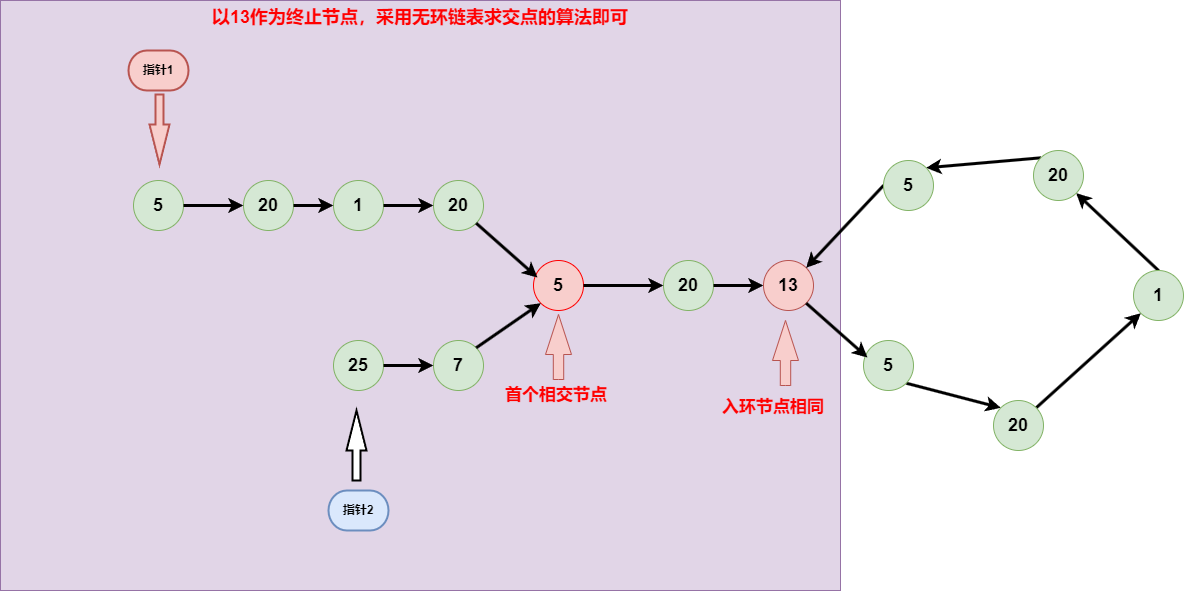

The diagram above was exported from draw.io. Its source (the exported page's mxGraphModel, read from the mxfile embedded in the PNG):
<mxGraphModel dx="2887" dy="1084" grid="1" gridSize="10" guides="1" tooltips="1" connect="1" arrows="1" fold="1" page="1" pageScale="1" pageWidth="827" pageHeight="1169" math="0" shadow="0">
  <root>
    <mxCell id="0" />
    <mxCell id="1" parent="0" />
    <mxCell id="0H3mDnilevJmKFPtT4zF-44" value="&lt;font color=&quot;#ff0000&quot;&gt;以13作为终止节点，采用无环链表求交点的算法即可&lt;/font&gt;" style="rounded=0;whiteSpace=wrap;html=1;verticalAlign=top;fontSize=18;fontStyle=1;fillColor=#e1d5e7;strokeColor=#9673a6;" vertex="1" parent="1">
      <mxGeometry x="-413" y="220" width="840" height="590" as="geometry" />
    </mxCell>
    <mxCell id="0H3mDnilevJmKFPtT4zF-2" value="&lt;font size=&quot;1&quot; style=&quot;&quot;&gt;&lt;b style=&quot;font-size: 18px;&quot;&gt;5&lt;/b&gt;&lt;/font&gt;" style="ellipse;whiteSpace=wrap;html=1;aspect=fixed;fillColor=#d5e8d4;strokeColor=#82b366;fontSize=16;" vertex="1" parent="1">
      <mxGeometry x="-280" y="400" width="50" height="50" as="geometry" />
    </mxCell>
    <mxCell id="0H3mDnilevJmKFPtT4zF-3" value="&lt;font size=&quot;1&quot; style=&quot;&quot;&gt;&lt;b style=&quot;font-size: 18px;&quot;&gt;20&lt;/b&gt;&lt;/font&gt;" style="ellipse;whiteSpace=wrap;html=1;aspect=fixed;fillColor=#d5e8d4;strokeColor=#82b366;fontSize=16;" vertex="1" parent="1">
      <mxGeometry x="-170" y="400" width="50" height="50" as="geometry" />
    </mxCell>
    <mxCell id="0H3mDnilevJmKFPtT4zF-4" style="rounded=0;orthogonalLoop=1;jettySize=auto;html=1;exitX=1;exitY=0.5;exitDx=0;exitDy=0;entryX=0;entryY=0.5;entryDx=0;entryDy=0;strokeWidth=3;" edge="1" parent="1" source="0H3mDnilevJmKFPtT4zF-2" target="0H3mDnilevJmKFPtT4zF-3">
      <mxGeometry relative="1" as="geometry" />
    </mxCell>
    <mxCell id="0H3mDnilevJmKFPtT4zF-5" value="&lt;font size=&quot;1&quot; style=&quot;&quot;&gt;&lt;b style=&quot;font-size: 18px;&quot;&gt;1&lt;/b&gt;&lt;/font&gt;" style="ellipse;whiteSpace=wrap;html=1;aspect=fixed;fillColor=#d5e8d4;strokeColor=#82b366;fontSize=16;" vertex="1" parent="1">
      <mxGeometry x="-80" y="400" width="50" height="50" as="geometry" />
    </mxCell>
    <mxCell id="0H3mDnilevJmKFPtT4zF-6" style="rounded=0;orthogonalLoop=1;jettySize=auto;html=1;exitX=1;exitY=0.5;exitDx=0;exitDy=0;entryX=0;entryY=0.5;entryDx=0;entryDy=0;strokeWidth=3;" edge="1" parent="1" source="0H3mDnilevJmKFPtT4zF-3" target="0H3mDnilevJmKFPtT4zF-5">
      <mxGeometry relative="1" as="geometry" />
    </mxCell>
    <mxCell id="0H3mDnilevJmKFPtT4zF-7" value="&lt;font size=&quot;1&quot; style=&quot;&quot;&gt;&lt;b style=&quot;font-size: 18px;&quot;&gt;20&lt;/b&gt;&lt;/font&gt;" style="ellipse;whiteSpace=wrap;html=1;aspect=fixed;fillColor=#d5e8d4;strokeColor=#82b366;fontSize=16;" vertex="1" parent="1">
      <mxGeometry x="20" y="400" width="50" height="50" as="geometry" />
    </mxCell>
    <mxCell id="0H3mDnilevJmKFPtT4zF-8" style="rounded=0;orthogonalLoop=1;jettySize=auto;html=1;exitX=1;exitY=0.5;exitDx=0;exitDy=0;strokeWidth=3;" edge="1" parent="1" source="0H3mDnilevJmKFPtT4zF-5" target="0H3mDnilevJmKFPtT4zF-7">
      <mxGeometry relative="1" as="geometry" />
    </mxCell>
    <mxCell id="0H3mDnilevJmKFPtT4zF-9" value="&lt;font size=&quot;1&quot; style=&quot;&quot;&gt;&lt;b style=&quot;font-size: 18px;&quot;&gt;5&lt;/b&gt;&lt;/font&gt;" style="ellipse;whiteSpace=wrap;html=1;aspect=fixed;fillColor=#f8cecc;strokeColor=#FF0000;fontSize=16;" vertex="1" parent="1">
      <mxGeometry x="120" y="480" width="50" height="50" as="geometry" />
    </mxCell>
    <mxCell id="0H3mDnilevJmKFPtT4zF-10" value="&lt;font size=&quot;1&quot; style=&quot;&quot;&gt;&lt;b style=&quot;font-size: 18px;&quot;&gt;20&lt;/b&gt;&lt;/font&gt;" style="ellipse;whiteSpace=wrap;html=1;aspect=fixed;fillColor=#d5e8d4;strokeColor=#82b366;fontSize=16;" vertex="1" parent="1">
      <mxGeometry x="250" y="480" width="50" height="50" as="geometry" />
    </mxCell>
    <mxCell id="0H3mDnilevJmKFPtT4zF-11" style="rounded=0;orthogonalLoop=1;jettySize=auto;html=1;exitX=1;exitY=0.5;exitDx=0;exitDy=0;entryX=0;entryY=0.5;entryDx=0;entryDy=0;strokeWidth=3;" edge="1" parent="1" source="0H3mDnilevJmKFPtT4zF-9" target="0H3mDnilevJmKFPtT4zF-10">
      <mxGeometry relative="1" as="geometry" />
    </mxCell>
    <mxCell id="0H3mDnilevJmKFPtT4zF-14" style="rounded=0;orthogonalLoop=1;jettySize=auto;html=1;exitX=1;exitY=1;exitDx=0;exitDy=0;entryX=0.08;entryY=0.34;entryDx=0;entryDy=0;entryPerimeter=0;strokeWidth=3;" edge="1" parent="1" source="0H3mDnilevJmKFPtT4zF-7" target="0H3mDnilevJmKFPtT4zF-9">
      <mxGeometry relative="1" as="geometry" />
    </mxCell>
    <mxCell id="0H3mDnilevJmKFPtT4zF-15" value="&lt;font size=&quot;1&quot; style=&quot;&quot;&gt;&lt;b style=&quot;font-size: 18px;&quot;&gt;25&lt;/b&gt;&lt;/font&gt;" style="ellipse;whiteSpace=wrap;html=1;aspect=fixed;fillColor=#d5e8d4;strokeColor=#82b366;fontSize=16;" vertex="1" parent="1">
      <mxGeometry x="-80" y="560" width="50" height="50" as="geometry" />
    </mxCell>
    <mxCell id="0H3mDnilevJmKFPtT4zF-16" value="&lt;span style=&quot;font-size: 18px;&quot;&gt;&lt;b&gt;7&lt;/b&gt;&lt;/span&gt;" style="ellipse;whiteSpace=wrap;html=1;aspect=fixed;fillColor=#d5e8d4;strokeColor=#82b366;fontSize=16;" vertex="1" parent="1">
      <mxGeometry x="20" y="560" width="50" height="50" as="geometry" />
    </mxCell>
    <mxCell id="0H3mDnilevJmKFPtT4zF-17" style="rounded=0;orthogonalLoop=1;jettySize=auto;html=1;exitX=1;exitY=0.5;exitDx=0;exitDy=0;strokeWidth=3;" edge="1" parent="1" source="0H3mDnilevJmKFPtT4zF-15" target="0H3mDnilevJmKFPtT4zF-16">
      <mxGeometry relative="1" as="geometry" />
    </mxCell>
    <mxCell id="0H3mDnilevJmKFPtT4zF-18" style="rounded=0;orthogonalLoop=1;jettySize=auto;html=1;exitX=1;exitY=0;exitDx=0;exitDy=0;entryX=0;entryY=1;entryDx=0;entryDy=0;strokeWidth=3;" edge="1" parent="1" source="0H3mDnilevJmKFPtT4zF-16" target="0H3mDnilevJmKFPtT4zF-9">
      <mxGeometry relative="1" as="geometry">
        <mxPoint x="124" y="657" as="targetPoint" />
      </mxGeometry>
    </mxCell>
    <mxCell id="0H3mDnilevJmKFPtT4zF-19" value="&lt;b&gt;指针2&lt;/b&gt;" style="strokeWidth=2;html=1;shape=mxgraph.flowchart.terminator;whiteSpace=wrap;fillColor=#dae8fc;strokeColor=#6c8ebf;fontStyle=0" vertex="1" parent="1">
      <mxGeometry x="-85" y="710" width="60" height="40" as="geometry" />
    </mxCell>
    <mxCell id="0H3mDnilevJmKFPtT4zF-20" value="" style="verticalLabelPosition=bottom;verticalAlign=top;html=1;strokeWidth=2;shape=mxgraph.arrows2.arrow;dy=0.6;dx=40;notch=0;direction=north;fontStyle=0" vertex="1" parent="1">
      <mxGeometry x="-67" y="630" width="20" height="70" as="geometry" />
    </mxCell>
    <mxCell id="0H3mDnilevJmKFPtT4zF-21" value="指针1" style="strokeWidth=2;html=1;shape=mxgraph.flowchart.terminator;whiteSpace=wrap;fillColor=#f8cecc;strokeColor=#b85450;fontStyle=1;container=0;" vertex="1" parent="1">
      <mxGeometry x="-285" y="270" width="60" height="40" as="geometry" />
    </mxCell>
    <mxCell id="0H3mDnilevJmKFPtT4zF-22" value="" style="verticalLabelPosition=bottom;verticalAlign=top;html=1;strokeWidth=2;shape=mxgraph.arrows2.arrow;dy=0.6;dx=40;notch=0;direction=south;fillColor=#f8cecc;strokeColor=#b85450;container=0;" vertex="1" parent="1">
      <mxGeometry x="-264" y="314" width="20" height="70" as="geometry" />
    </mxCell>
    <mxCell id="0H3mDnilevJmKFPtT4zF-25" style="rounded=0;orthogonalLoop=1;jettySize=auto;html=1;exitX=1;exitY=0.5;exitDx=0;exitDy=0;strokeWidth=3;" edge="1" parent="1" target="0H3mDnilevJmKFPtT4zF-27">
      <mxGeometry relative="1" as="geometry">
        <mxPoint x="300" y="505" as="sourcePoint" />
      </mxGeometry>
    </mxCell>
    <mxCell id="0H3mDnilevJmKFPtT4zF-27" value="&lt;font size=&quot;1&quot; style=&quot;&quot;&gt;&lt;b style=&quot;font-size: 18px;&quot;&gt;13&lt;/b&gt;&lt;/font&gt;" style="ellipse;whiteSpace=wrap;html=1;aspect=fixed;fillColor=#f8cecc;strokeColor=#b85450;fontSize=16;" vertex="1" parent="1">
      <mxGeometry x="350" y="480" width="50" height="50" as="geometry" />
    </mxCell>
    <mxCell id="0H3mDnilevJmKFPtT4zF-28" style="rounded=0;orthogonalLoop=1;jettySize=auto;html=1;exitX=1;exitY=1;exitDx=0;exitDy=0;entryX=0;entryY=0;entryDx=0;entryDy=0;strokeWidth=3;" edge="1" parent="1" source="0H3mDnilevJmKFPtT4zF-29" target="0H3mDnilevJmKFPtT4zF-31">
      <mxGeometry relative="1" as="geometry" />
    </mxCell>
    <mxCell id="0H3mDnilevJmKFPtT4zF-29" value="&lt;font size=&quot;1&quot; style=&quot;&quot;&gt;&lt;b style=&quot;font-size: 18px;&quot;&gt;5&lt;/b&gt;&lt;/font&gt;" style="ellipse;whiteSpace=wrap;html=1;aspect=fixed;fillColor=#d5e8d4;strokeColor=#82b366;fontSize=16;" vertex="1" parent="1">
      <mxGeometry x="450" y="560" width="50" height="50" as="geometry" />
    </mxCell>
    <mxCell id="0H3mDnilevJmKFPtT4zF-30" style="rounded=0;orthogonalLoop=1;jettySize=auto;html=1;exitX=1;exitY=0;exitDx=0;exitDy=0;entryX=0;entryY=1;entryDx=0;entryDy=0;strokeWidth=3;" edge="1" parent="1" source="0H3mDnilevJmKFPtT4zF-31" target="0H3mDnilevJmKFPtT4zF-33">
      <mxGeometry relative="1" as="geometry" />
    </mxCell>
    <mxCell id="0H3mDnilevJmKFPtT4zF-31" value="&lt;font size=&quot;1&quot; style=&quot;&quot;&gt;&lt;b style=&quot;font-size: 18px;&quot;&gt;20&lt;/b&gt;&lt;/font&gt;" style="ellipse;whiteSpace=wrap;html=1;aspect=fixed;fillColor=#d5e8d4;strokeColor=#82b366;fontSize=16;" vertex="1" parent="1">
      <mxGeometry x="580" y="620" width="50" height="50" as="geometry" />
    </mxCell>
    <mxCell id="0H3mDnilevJmKFPtT4zF-32" style="rounded=0;orthogonalLoop=1;jettySize=auto;html=1;exitX=0.5;exitY=0;exitDx=0;exitDy=0;entryX=1;entryY=1;entryDx=0;entryDy=0;strokeWidth=3;" edge="1" parent="1" source="0H3mDnilevJmKFPtT4zF-33" target="0H3mDnilevJmKFPtT4zF-35">
      <mxGeometry relative="1" as="geometry" />
    </mxCell>
    <mxCell id="0H3mDnilevJmKFPtT4zF-33" value="&lt;font size=&quot;1&quot; style=&quot;&quot;&gt;&lt;b style=&quot;font-size: 18px;&quot;&gt;1&lt;/b&gt;&lt;/font&gt;" style="ellipse;whiteSpace=wrap;html=1;aspect=fixed;fillColor=#d5e8d4;strokeColor=#82b366;fontSize=16;" vertex="1" parent="1">
      <mxGeometry x="720" y="490" width="50" height="50" as="geometry" />
    </mxCell>
    <mxCell id="0H3mDnilevJmKFPtT4zF-34" style="rounded=0;orthogonalLoop=1;jettySize=auto;html=1;exitX=0;exitY=0;exitDx=0;exitDy=0;entryX=1;entryY=0;entryDx=0;entryDy=0;strokeWidth=3;" edge="1" parent="1" source="0H3mDnilevJmKFPtT4zF-35" target="0H3mDnilevJmKFPtT4zF-37">
      <mxGeometry relative="1" as="geometry" />
    </mxCell>
    <mxCell id="0H3mDnilevJmKFPtT4zF-35" value="&lt;font size=&quot;1&quot; style=&quot;&quot;&gt;&lt;b style=&quot;font-size: 18px;&quot;&gt;20&lt;/b&gt;&lt;/font&gt;" style="ellipse;whiteSpace=wrap;html=1;aspect=fixed;fillColor=#d5e8d4;strokeColor=#82b366;fontSize=16;" vertex="1" parent="1">
      <mxGeometry x="620" y="370" width="50" height="50" as="geometry" />
    </mxCell>
    <mxCell id="0H3mDnilevJmKFPtT4zF-36" style="rounded=0;orthogonalLoop=1;jettySize=auto;html=1;exitX=0;exitY=0.5;exitDx=0;exitDy=0;entryX=1;entryY=0;entryDx=0;entryDy=0;strokeWidth=3;" edge="1" parent="1" source="0H3mDnilevJmKFPtT4zF-37" target="0H3mDnilevJmKFPtT4zF-27">
      <mxGeometry relative="1" as="geometry" />
    </mxCell>
    <mxCell id="0H3mDnilevJmKFPtT4zF-37" value="&lt;font size=&quot;1&quot; style=&quot;&quot;&gt;&lt;b style=&quot;font-size: 18px;&quot;&gt;5&lt;/b&gt;&lt;/font&gt;" style="ellipse;whiteSpace=wrap;html=1;aspect=fixed;fillColor=#d5e8d4;strokeColor=#82b366;fontSize=16;" vertex="1" parent="1">
      <mxGeometry x="470" y="380" width="50" height="50" as="geometry" />
    </mxCell>
    <mxCell id="0H3mDnilevJmKFPtT4zF-38" style="rounded=0;orthogonalLoop=1;jettySize=auto;html=1;exitX=1;exitY=1;exitDx=0;exitDy=0;entryX=0.08;entryY=0.34;entryDx=0;entryDy=0;entryPerimeter=0;strokeWidth=3;" edge="1" parent="1" source="0H3mDnilevJmKFPtT4zF-27" target="0H3mDnilevJmKFPtT4zF-29">
      <mxGeometry relative="1" as="geometry" />
    </mxCell>
    <mxCell id="0H3mDnilevJmKFPtT4zF-40" value="" style="html=1;shadow=0;dashed=0;align=center;verticalAlign=middle;shape=mxgraph.arrows2.arrow;dy=0.6;dx=40;direction=north;notch=0;fillColor=#f8cecc;strokeColor=#b85450;fontSize=17;" vertex="1" parent="1">
      <mxGeometry x="359" y="540" width="26" height="65" as="geometry" />
    </mxCell>
    <mxCell id="0H3mDnilevJmKFPtT4zF-41" value="&lt;font color=&quot;#ff0000&quot;&gt;入环节点相同&lt;/font&gt;" style="text;html=1;align=left;verticalAlign=middle;resizable=0;points=[];autosize=1;strokeColor=none;fillColor=none;fontColor=#EA6B66;fontStyle=1;fontSize=17;" vertex="1" parent="1">
      <mxGeometry x="307" y="612" width="130" height="30" as="geometry" />
    </mxCell>
    <mxCell id="0H3mDnilevJmKFPtT4zF-42" value="" style="html=1;shadow=0;dashed=0;align=center;verticalAlign=middle;shape=mxgraph.arrows2.arrow;dy=0.6;dx=40;direction=north;notch=0;fillColor=#f8cecc;strokeColor=#b85450;fontSize=17;" vertex="1" parent="1">
      <mxGeometry x="132" y="534" width="26" height="65" as="geometry" />
    </mxCell>
    <mxCell id="0H3mDnilevJmKFPtT4zF-43" value="&lt;font color=&quot;#ff0000&quot;&gt;首个相交节点&lt;/font&gt;" style="text;html=1;align=left;verticalAlign=middle;resizable=0;points=[];autosize=1;strokeColor=none;fillColor=none;fontColor=#EA6B66;fontStyle=1;fontSize=17;" vertex="1" parent="1">
      <mxGeometry x="90" y="600" width="130" height="30" as="geometry" />
    </mxCell>
  </root>
</mxGraphModel>